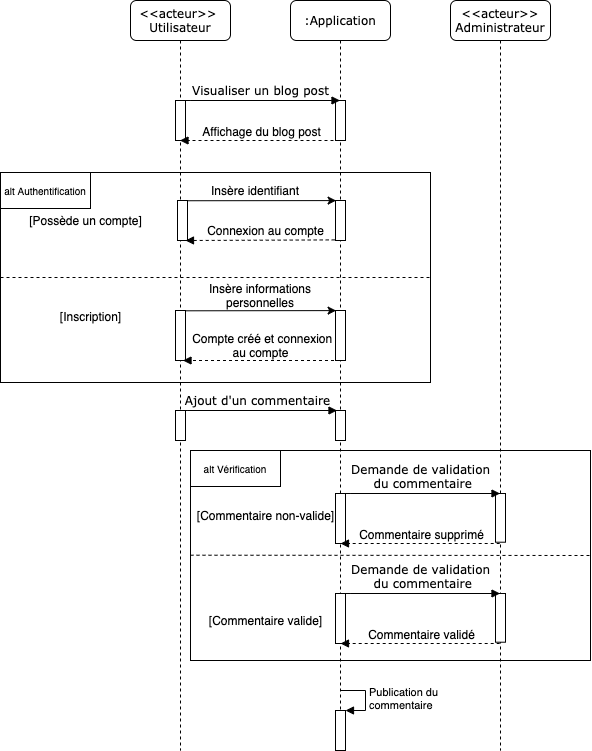

The diagram above was exported from draw.io. Its source (the exported page's mxGraphModel, read from the mxfile embedded in the PNG):
<mxGraphModel dx="907" dy="522" grid="1" gridSize="10" guides="1" tooltips="1" connect="1" arrows="1" fold="1" page="1" pageScale="1" pageWidth="827" pageHeight="1169" math="0" shadow="0">
  <root>
    <mxCell id="0" />
    <mxCell id="1" parent="0" />
    <mxCell id="QkfeZMKzMdRyNwk_ojz8-2" value="&lt;font style=&quot;vertical-align: inherit&quot;&gt;&lt;font style=&quot;vertical-align: inherit&quot;&gt;&amp;lt;&amp;lt;acteur&amp;gt;&amp;gt; &lt;/font&gt;&lt;/font&gt;&lt;br&gt;&lt;font style=&quot;vertical-align: inherit&quot;&gt;&lt;font style=&quot;vertical-align: inherit&quot;&gt;Utilisateur&lt;/font&gt;&lt;/font&gt;" style="shape=umlLifeline;perimeter=lifelinePerimeter;whiteSpace=wrap;html=1;container=1;collapsible=0;recursiveResize=0;outlineConnect=0;rounded=1;shadow=0;comic=0;labelBackgroundColor=none;strokeWidth=1;fontFamily=Verdana;fontSize=12;align=center;" parent="1" vertex="1">
      <mxGeometry x="230" y="60" width="100" height="750" as="geometry" />
    </mxCell>
    <mxCell id="QkfeZMKzMdRyNwk_ojz8-3" value="" style="html=1;points=[];perimeter=orthogonalPerimeter;rounded=0;shadow=0;comic=0;labelBackgroundColor=none;strokeWidth=1;fontFamily=Verdana;fontSize=12;align=center;" parent="QkfeZMKzMdRyNwk_ojz8-2" vertex="1">
      <mxGeometry x="45" y="100" width="10" height="40" as="geometry" />
    </mxCell>
    <mxCell id="QkfeZMKzMdRyNwk_ojz8-5" value="" style="html=1;points=[];perimeter=orthogonalPerimeter;rounded=0;shadow=0;comic=0;labelBackgroundColor=none;strokeWidth=1;fontFamily=Verdana;fontSize=12;align=center;" parent="QkfeZMKzMdRyNwk_ojz8-2" vertex="1">
      <mxGeometry x="45" y="410" width="10" height="30" as="geometry" />
    </mxCell>
    <mxCell id="QkfeZMKzMdRyNwk_ojz8-7" value="&lt;font style=&quot;vertical-align: inherit&quot;&gt;&lt;font style=&quot;vertical-align: inherit&quot;&gt;:Application&lt;/font&gt;&lt;/font&gt;" style="shape=umlLifeline;perimeter=lifelinePerimeter;whiteSpace=wrap;html=1;container=1;collapsible=0;recursiveResize=0;outlineConnect=0;rounded=1;shadow=0;comic=0;labelBackgroundColor=none;strokeWidth=1;fontFamily=Verdana;fontSize=12;align=center;" parent="1" vertex="1">
      <mxGeometry x="390" y="60" width="100" height="750" as="geometry" />
    </mxCell>
    <mxCell id="QkfeZMKzMdRyNwk_ojz8-8" value="" style="html=1;points=[];perimeter=orthogonalPerimeter;rounded=0;shadow=0;comic=0;labelBackgroundColor=none;strokeWidth=1;fontFamily=Verdana;fontSize=12;align=center;" parent="QkfeZMKzMdRyNwk_ojz8-7" vertex="1">
      <mxGeometry x="45" y="100" width="10" height="40" as="geometry" />
    </mxCell>
    <mxCell id="QkfeZMKzMdRyNwk_ojz8-10" value="" style="html=1;points=[];perimeter=orthogonalPerimeter;rounded=0;shadow=0;comic=0;labelBackgroundColor=none;strokeWidth=1;fontFamily=Verdana;fontSize=12;align=center;" parent="QkfeZMKzMdRyNwk_ojz8-7" vertex="1">
      <mxGeometry x="45" y="410" width="10" height="30" as="geometry" />
    </mxCell>
    <mxCell id="QkfeZMKzMdRyNwk_ojz8-23" value="" style="html=1;points=[];perimeter=orthogonalPerimeter;rounded=0;shadow=0;comic=0;labelBackgroundColor=none;strokeWidth=1;fontFamily=Verdana;fontSize=12;align=center;" parent="QkfeZMKzMdRyNwk_ojz8-7" vertex="1">
      <mxGeometry x="45" y="200" width="10" height="40" as="geometry" />
    </mxCell>
    <mxCell id="QkfeZMKzMdRyNwk_ojz8-43" value="" style="html=1;points=[];perimeter=orthogonalPerimeter;rounded=0;shadow=0;comic=0;labelBackgroundColor=none;strokeWidth=1;fontFamily=Verdana;fontSize=12;align=center;" parent="QkfeZMKzMdRyNwk_ojz8-7" vertex="1">
      <mxGeometry x="45" y="593" width="10" height="50" as="geometry" />
    </mxCell>
    <mxCell id="QkfeZMKzMdRyNwk_ojz8-46" value="" style="html=1;points=[];perimeter=orthogonalPerimeter;" parent="QkfeZMKzMdRyNwk_ojz8-7" vertex="1">
      <mxGeometry x="45" y="710" width="10" height="40" as="geometry" />
    </mxCell>
    <mxCell id="QkfeZMKzMdRyNwk_ojz8-47" value="Publication du &lt;br&gt;commentaire" style="edgeStyle=orthogonalEdgeStyle;html=1;align=left;spacingLeft=2;endArrow=block;rounded=0;entryX=1;entryY=0;" parent="QkfeZMKzMdRyNwk_ojz8-7" target="QkfeZMKzMdRyNwk_ojz8-46" edge="1">
      <mxGeometry relative="1" as="geometry">
        <mxPoint x="50" y="690" as="sourcePoint" />
        <Array as="points">
          <mxPoint x="75" y="690" />
        </Array>
      </mxGeometry>
    </mxCell>
    <mxCell id="QkfeZMKzMdRyNwk_ojz8-29" value="" style="html=1;points=[];perimeter=orthogonalPerimeter;rounded=0;shadow=0;comic=0;labelBackgroundColor=none;strokeWidth=1;fontFamily=Verdana;fontSize=12;align=center;" parent="QkfeZMKzMdRyNwk_ojz8-7" vertex="1">
      <mxGeometry x="45" y="310" width="10" height="50" as="geometry" />
    </mxCell>
    <mxCell id="QkfeZMKzMdRyNwk_ojz8-30" value="" style="html=1;points=[];perimeter=orthogonalPerimeter;rounded=0;shadow=0;comic=0;labelBackgroundColor=none;strokeWidth=1;fontFamily=Verdana;fontSize=12;align=center;" parent="QkfeZMKzMdRyNwk_ojz8-7" vertex="1">
      <mxGeometry x="-115" y="310" width="10" height="50" as="geometry" />
    </mxCell>
    <mxCell id="QkfeZMKzMdRyNwk_ojz8-31" value="" style="endArrow=classic;html=1;labelBackgroundColor=#000000;entryX=0.061;entryY=0.002;entryDx=0;entryDy=0;entryPerimeter=0;exitX=1.028;exitY=0.006;exitDx=0;exitDy=0;exitPerimeter=0;" parent="QkfeZMKzMdRyNwk_ojz8-7" source="QkfeZMKzMdRyNwk_ojz8-30" target="QkfeZMKzMdRyNwk_ojz8-29" edge="1">
      <mxGeometry width="50" height="50" relative="1" as="geometry">
        <mxPoint x="-100" y="310" as="sourcePoint" />
        <mxPoint x="-20" y="310" as="targetPoint" />
      </mxGeometry>
    </mxCell>
    <mxCell id="QkfeZMKzMdRyNwk_ojz8-32" value="Insère informations personnelles" style="text;html=1;strokeColor=none;fillColor=none;align=center;verticalAlign=middle;whiteSpace=wrap;rounded=0;" parent="QkfeZMKzMdRyNwk_ojz8-7" vertex="1">
      <mxGeometry x="-95" y="280" width="130" height="30" as="geometry" />
    </mxCell>
    <mxCell id="QkfeZMKzMdRyNwk_ojz8-33" value="" style="endArrow=block;dashed=1;html=1;labelBackgroundColor=#000000;entryX=1.012;entryY=-0.01;entryDx=0;entryDy=0;entryPerimeter=0;" parent="QkfeZMKzMdRyNwk_ojz8-7" edge="1">
      <mxGeometry width="50" height="50" relative="1" as="geometry">
        <mxPoint x="49.5" y="360.00000000000057" as="sourcePoint" />
        <mxPoint x="-107.5" y="360.00000000000045" as="targetPoint" />
      </mxGeometry>
    </mxCell>
    <mxCell id="QkfeZMKzMdRyNwk_ojz8-34" value="&amp;nbsp;Compte créé et connexion&lt;br&gt;au compte" style="text;html=1;align=center;verticalAlign=middle;resizable=0;points=[];autosize=1;" parent="QkfeZMKzMdRyNwk_ojz8-7" vertex="1">
      <mxGeometry x="-110" y="330" width="160" height="30" as="geometry" />
    </mxCell>
    <mxCell id="QkfeZMKzMdRyNwk_ojz8-12" value="&lt;font style=&quot;vertical-align: inherit&quot;&gt;&lt;font style=&quot;vertical-align: inherit&quot;&gt;&amp;lt;&amp;lt;acteur&amp;gt;&amp;gt; Administrateur&lt;/font&gt;&lt;/font&gt;" style="shape=umlLifeline;perimeter=lifelinePerimeter;whiteSpace=wrap;html=1;container=1;collapsible=0;recursiveResize=0;outlineConnect=0;rounded=1;shadow=0;comic=0;labelBackgroundColor=none;strokeWidth=1;fontFamily=Verdana;fontSize=12;align=center;" parent="1" vertex="1">
      <mxGeometry x="550" y="60" width="100" height="750" as="geometry" />
    </mxCell>
    <mxCell id="QkfeZMKzMdRyNwk_ojz8-15" value="" style="html=1;points=[];perimeter=orthogonalPerimeter;rounded=0;shadow=0;comic=0;labelBackgroundColor=none;strokeWidth=1;fontFamily=Verdana;fontSize=12;align=center;" parent="QkfeZMKzMdRyNwk_ojz8-12" vertex="1">
      <mxGeometry x="45" y="593" width="10" height="48.71" as="geometry" />
    </mxCell>
    <mxCell id="QkfeZMKzMdRyNwk_ojz8-53" value="" style="html=1;points=[];perimeter=orthogonalPerimeter;rounded=0;shadow=0;comic=0;labelBackgroundColor=none;strokeWidth=1;fontFamily=Verdana;fontSize=12;align=center;" parent="QkfeZMKzMdRyNwk_ojz8-12" vertex="1">
      <mxGeometry x="-115" y="493" width="10" height="50" as="geometry" />
    </mxCell>
    <mxCell id="QkfeZMKzMdRyNwk_ojz8-54" value="" style="html=1;points=[];perimeter=orthogonalPerimeter;rounded=0;shadow=0;comic=0;labelBackgroundColor=none;strokeWidth=1;fontFamily=Verdana;fontSize=12;align=center;" parent="QkfeZMKzMdRyNwk_ojz8-12" vertex="1">
      <mxGeometry x="45" y="493" width="10" height="48.71" as="geometry" />
    </mxCell>
    <mxCell id="QkfeZMKzMdRyNwk_ojz8-55" value="Demande de validation&lt;br&gt;&amp;nbsp;du commentaire" style="html=1;verticalAlign=bottom;endArrow=block;labelBackgroundColor=none;fontFamily=Verdana;fontSize=12;edgeStyle=elbowEdgeStyle;elbow=vertical;" parent="QkfeZMKzMdRyNwk_ojz8-12" edge="1">
      <mxGeometry x="0.1609" relative="1" as="geometry">
        <mxPoint x="-80.00000000000011" y="493" as="sourcePoint" />
        <mxPoint x="49.5" y="493" as="targetPoint" />
        <Array as="points">
          <mxPoint x="-110" y="493" />
        </Array>
        <mxPoint as="offset" />
      </mxGeometry>
    </mxCell>
    <mxCell id="QkfeZMKzMdRyNwk_ojz8-56" value="" style="endArrow=block;dashed=1;html=1;labelBackgroundColor=#000000;exitX=-0.1;exitY=0.943;exitDx=0;exitDy=0;exitPerimeter=0;" parent="QkfeZMKzMdRyNwk_ojz8-12" edge="1">
      <mxGeometry width="50" height="50" relative="1" as="geometry">
        <mxPoint x="49.190000000000055" y="543" as="sourcePoint" />
        <mxPoint x="-109.99965517241378" y="543" as="targetPoint" />
        <Array as="points" />
      </mxGeometry>
    </mxCell>
    <mxCell id="QkfeZMKzMdRyNwk_ojz8-57" value="Commentaire supprimé" style="text;html=1;align=center;verticalAlign=middle;resizable=0;points=[];labelBackgroundColor=#ffffff;" parent="QkfeZMKzMdRyNwk_ojz8-56" vertex="1" connectable="0">
      <mxGeometry x="0.4477" y="-2" relative="1" as="geometry">
        <mxPoint x="36" y="-8" as="offset" />
      </mxGeometry>
    </mxCell>
    <mxCell id="QkfeZMKzMdRyNwk_ojz8-20" value="Visualiser un blog post" style="html=1;verticalAlign=bottom;endArrow=block;labelBackgroundColor=none;fontFamily=Verdana;fontSize=12;edgeStyle=elbowEdgeStyle;elbow=vertical;" parent="1" target="QkfeZMKzMdRyNwk_ojz8-7" edge="1">
      <mxGeometry x="0.1609" relative="1" as="geometry">
        <mxPoint x="310" y="160" as="sourcePoint" />
        <mxPoint x="420" y="160" as="targetPoint" />
        <Array as="points">
          <mxPoint x="280" y="160" />
        </Array>
        <mxPoint as="offset" />
      </mxGeometry>
    </mxCell>
    <mxCell id="QkfeZMKzMdRyNwk_ojz8-21" value="" style="endArrow=block;dashed=1;html=1;labelBackgroundColor=#000000;exitX=-0.1;exitY=0.943;exitDx=0;exitDy=0;exitPerimeter=0;" parent="1" target="QkfeZMKzMdRyNwk_ojz8-2" edge="1">
      <mxGeometry width="50" height="50" relative="1" as="geometry">
        <mxPoint x="439" y="200.00000000000006" as="sourcePoint" />
        <mxPoint x="310" y="200.00000000000006" as="targetPoint" />
        <Array as="points" />
      </mxGeometry>
    </mxCell>
    <mxCell id="QkfeZMKzMdRyNwk_ojz8-22" value="Affichage du blog post" style="text;html=1;align=center;verticalAlign=middle;resizable=0;points=[];labelBackgroundColor=#ffffff;" parent="QkfeZMKzMdRyNwk_ojz8-21" vertex="1" connectable="0">
      <mxGeometry x="0.4477" y="-2" relative="1" as="geometry">
        <mxPoint x="36" y="-8" as="offset" />
      </mxGeometry>
    </mxCell>
    <mxCell id="QkfeZMKzMdRyNwk_ojz8-24" value="" style="html=1;points=[];perimeter=orthogonalPerimeter;rounded=0;shadow=0;comic=0;labelBackgroundColor=none;strokeWidth=1;fontFamily=Verdana;fontSize=12;align=center;" parent="1" vertex="1">
      <mxGeometry x="277" y="260" width="10" height="40" as="geometry" />
    </mxCell>
    <mxCell id="QkfeZMKzMdRyNwk_ojz8-25" value="" style="endArrow=classic;html=1;labelBackgroundColor=#000000;entryX=0.061;entryY=0.002;entryDx=0;entryDy=0;entryPerimeter=0;exitX=1.028;exitY=0.006;exitDx=0;exitDy=0;exitPerimeter=0;" parent="1" source="QkfeZMKzMdRyNwk_ojz8-24" target="QkfeZMKzMdRyNwk_ojz8-23" edge="1">
      <mxGeometry width="50" height="50" relative="1" as="geometry">
        <mxPoint x="292" y="260" as="sourcePoint" />
        <mxPoint x="372" y="260" as="targetPoint" />
      </mxGeometry>
    </mxCell>
    <mxCell id="QkfeZMKzMdRyNwk_ojz8-26" value="Insère identifiant" style="text;html=1;strokeColor=none;fillColor=none;align=center;verticalAlign=middle;whiteSpace=wrap;rounded=0;" parent="1" vertex="1">
      <mxGeometry x="290" y="239.99999999999997" width="130" height="20" as="geometry" />
    </mxCell>
    <mxCell id="QkfeZMKzMdRyNwk_ojz8-27" value="" style="endArrow=block;dashed=1;html=1;labelBackgroundColor=#000000;entryX=1.012;entryY=-0.01;entryDx=0;entryDy=0;entryPerimeter=0;exitX=-0.079;exitY=0.985;exitDx=0;exitDy=0;exitPerimeter=0;" parent="1" source="QkfeZMKzMdRyNwk_ojz8-23" edge="1">
      <mxGeometry width="50" height="50" relative="1" as="geometry">
        <mxPoint x="430" y="300" as="sourcePoint" />
        <mxPoint x="285" y="300.00000000000034" as="targetPoint" />
      </mxGeometry>
    </mxCell>
    <mxCell id="QkfeZMKzMdRyNwk_ojz8-28" value="Connexion au compte" style="text;html=1;align=center;verticalAlign=middle;resizable=0;points=[];autosize=1;" parent="1" vertex="1">
      <mxGeometry x="300" y="280" width="130" height="20" as="geometry" />
    </mxCell>
    <mxCell id="QkfeZMKzMdRyNwk_ojz8-35" value="" style="rounded=0;whiteSpace=wrap;html=1;fillColor=none;gradientColor=none;" parent="1" vertex="1">
      <mxGeometry x="100" y="232.00000000000003" width="430" height="210" as="geometry" />
    </mxCell>
    <mxCell id="QkfeZMKzMdRyNwk_ojz8-36" value="[Possède un compte]" style="text;html=1;align=center;verticalAlign=middle;resizable=0;points=[];autosize=1;" parent="1" vertex="1">
      <mxGeometry x="120" y="270.00000000000006" width="130" height="20" as="geometry" />
    </mxCell>
    <mxCell id="QkfeZMKzMdRyNwk_ojz8-37" value="[Inscription]" style="text;html=1;align=center;verticalAlign=middle;resizable=0;points=[];autosize=1;" parent="1" vertex="1">
      <mxGeometry x="150" y="366.47" width="80" height="20" as="geometry" />
    </mxCell>
    <mxCell id="QkfeZMKzMdRyNwk_ojz8-38" value="&lt;font style=&quot;font-size: 10px&quot;&gt;alt Authentification&lt;/font&gt;" style="rounded=0;whiteSpace=wrap;html=1;fillColor=none;gradientColor=none;" parent="1" vertex="1">
      <mxGeometry x="100" y="232" width="90" height="36" as="geometry" />
    </mxCell>
    <mxCell id="QkfeZMKzMdRyNwk_ojz8-39" value="" style="endArrow=none;dashed=1;html=1;labelBackgroundColor=#000000;exitX=0;exitY=0.5;exitDx=0;exitDy=0;entryX=1;entryY=0.5;entryDx=0;entryDy=0;" parent="1" source="QkfeZMKzMdRyNwk_ojz8-35" target="QkfeZMKzMdRyNwk_ojz8-35" edge="1">
      <mxGeometry width="50" height="50" relative="1" as="geometry">
        <mxPoint x="140" y="390" as="sourcePoint" />
        <mxPoint x="650" y="380" as="targetPoint" />
      </mxGeometry>
    </mxCell>
    <mxCell id="QkfeZMKzMdRyNwk_ojz8-40" value="Ajout d'un commentaire" style="html=1;verticalAlign=bottom;endArrow=block;labelBackgroundColor=none;fontFamily=Verdana;fontSize=12;edgeStyle=elbowEdgeStyle;elbow=vertical;" parent="1" edge="1">
      <mxGeometry x="0.1609" relative="1" as="geometry">
        <mxPoint x="306.9999999999999" y="470" as="sourcePoint" />
        <mxPoint x="436.5" y="470" as="targetPoint" />
        <Array as="points">
          <mxPoint x="277" y="470" />
        </Array>
        <mxPoint as="offset" />
      </mxGeometry>
    </mxCell>
    <mxCell id="QkfeZMKzMdRyNwk_ojz8-42" value="Demande de validation&lt;br&gt;&amp;nbsp;du commentaire" style="html=1;verticalAlign=bottom;endArrow=block;labelBackgroundColor=none;fontFamily=Verdana;fontSize=12;edgeStyle=elbowEdgeStyle;elbow=vertical;" parent="1" edge="1">
      <mxGeometry x="0.1609" relative="1" as="geometry">
        <mxPoint x="469.9999999999999" y="653" as="sourcePoint" />
        <mxPoint x="599.5" y="653" as="targetPoint" />
        <Array as="points">
          <mxPoint x="440" y="653" />
        </Array>
        <mxPoint as="offset" />
      </mxGeometry>
    </mxCell>
    <mxCell id="QkfeZMKzMdRyNwk_ojz8-44" value="" style="endArrow=block;dashed=1;html=1;labelBackgroundColor=#000000;exitX=-0.1;exitY=0.943;exitDx=0;exitDy=0;exitPerimeter=0;" parent="1" edge="1">
      <mxGeometry width="50" height="50" relative="1" as="geometry">
        <mxPoint x="599.19" y="703" as="sourcePoint" />
        <mxPoint x="440.00034482758605" y="703" as="targetPoint" />
        <Array as="points" />
      </mxGeometry>
    </mxCell>
    <mxCell id="QkfeZMKzMdRyNwk_ojz8-45" value="Commentaire validé" style="text;html=1;align=center;verticalAlign=middle;resizable=0;points=[];labelBackgroundColor=#ffffff;" parent="QkfeZMKzMdRyNwk_ojz8-44" vertex="1" connectable="0">
      <mxGeometry x="0.4477" y="-2" relative="1" as="geometry">
        <mxPoint x="36" y="-8" as="offset" />
      </mxGeometry>
    </mxCell>
    <mxCell id="QkfeZMKzMdRyNwk_ojz8-58" value="" style="rounded=0;whiteSpace=wrap;html=1;fillColor=none;gradientColor=none;" parent="1" vertex="1">
      <mxGeometry x="290" y="510" width="400" height="210" as="geometry" />
    </mxCell>
    <mxCell id="QkfeZMKzMdRyNwk_ojz8-59" value="&lt;font style=&quot;font-size: 10px&quot;&gt;alt Vérification&lt;/font&gt;" style="rounded=0;whiteSpace=wrap;html=1;fillColor=none;gradientColor=none;" parent="1" vertex="1">
      <mxGeometry x="290" y="510" width="90" height="36" as="geometry" />
    </mxCell>
    <mxCell id="QkfeZMKzMdRyNwk_ojz8-60" value="[Commentaire valide]" style="text;html=1;align=center;verticalAlign=middle;resizable=0;points=[];autosize=1;" parent="1" vertex="1">
      <mxGeometry x="300" y="670" width="130" height="20" as="geometry" />
    </mxCell>
    <mxCell id="QkfeZMKzMdRyNwk_ojz8-61" value="[Commentaire non-valide]" style="text;html=1;align=center;verticalAlign=middle;resizable=0;points=[];autosize=1;" parent="1" vertex="1">
      <mxGeometry x="290" y="565" width="150" height="20" as="geometry" />
    </mxCell>
    <mxCell id="QkfeZMKzMdRyNwk_ojz8-62" value="" style="endArrow=none;dashed=1;html=1;labelBackgroundColor=#000000;exitX=0;exitY=0.5;exitDx=0;exitDy=0;entryX=1;entryY=0.5;entryDx=0;entryDy=0;" parent="1" target="QkfeZMKzMdRyNwk_ojz8-58" edge="1">
      <mxGeometry width="50" height="50" relative="1" as="geometry">
        <mxPoint x="290" y="614.71" as="sourcePoint" />
        <mxPoint x="660" y="615" as="targetPoint" />
      </mxGeometry>
    </mxCell>
  </root>
</mxGraphModel>